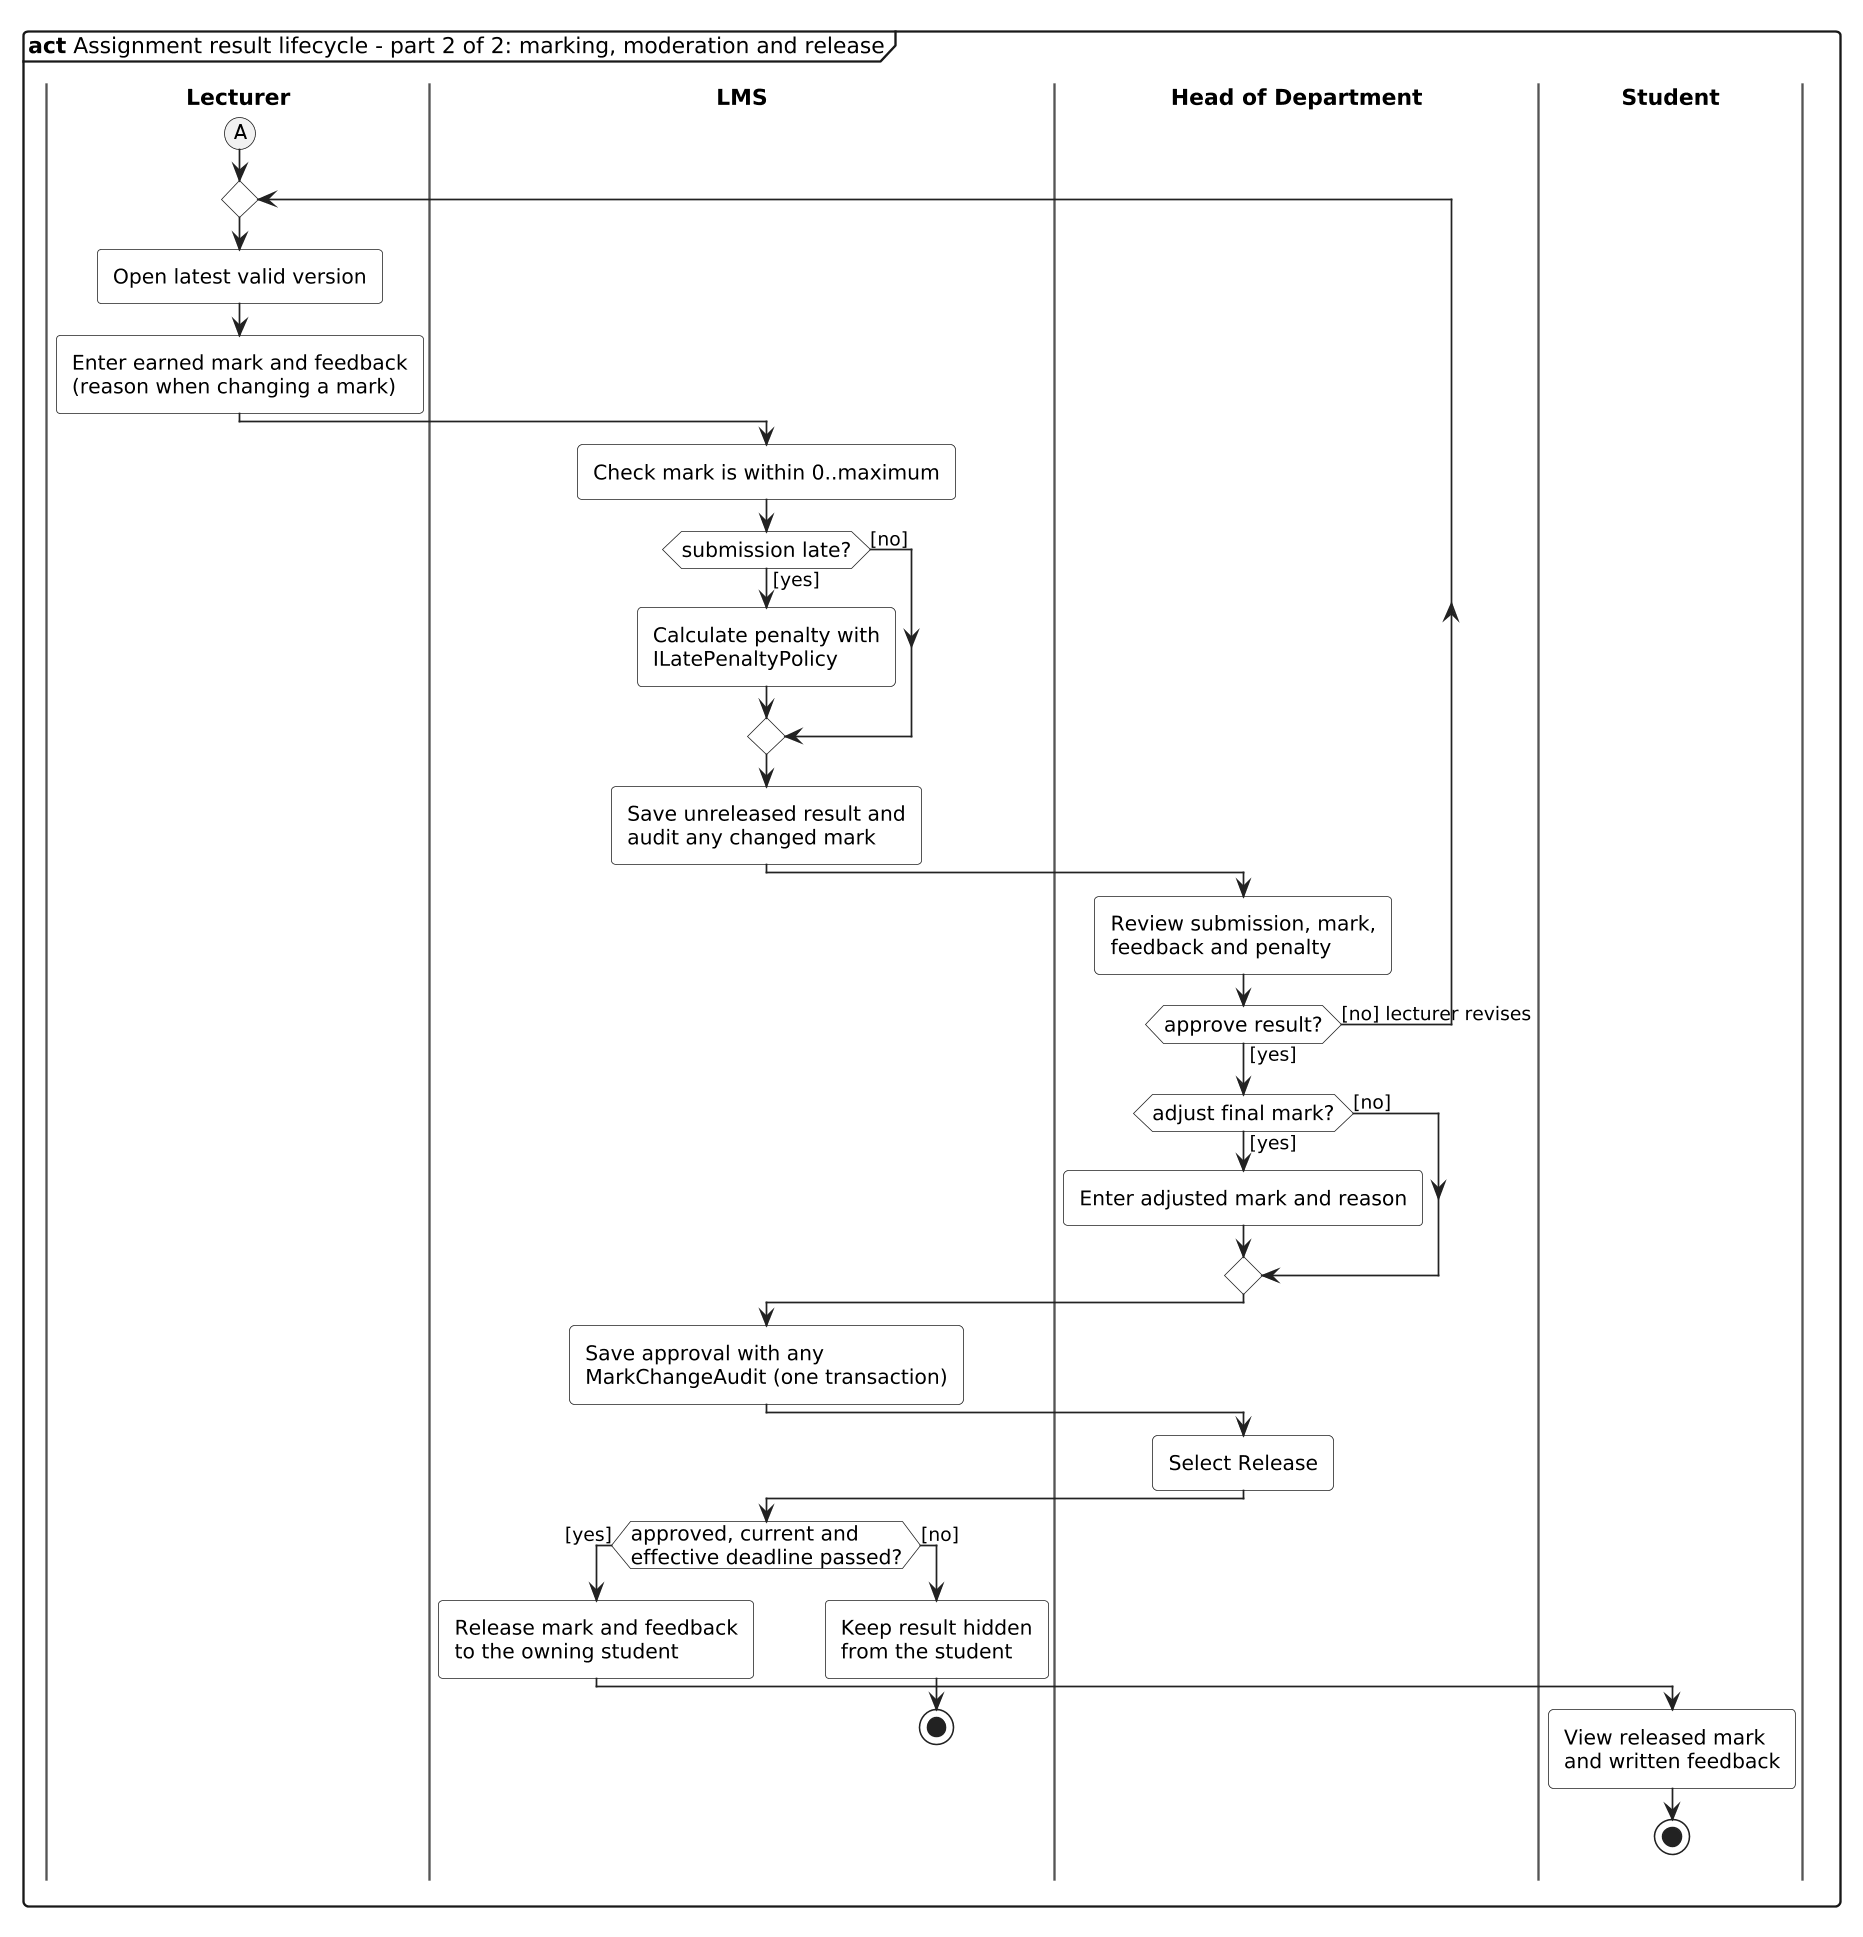

The diagram above was rendered by PlantUML. Its source (embedded in the PNG):
@startuml Fig_3_3b2_Activity_Mark_Moderate_Release
!include act_style.iuml
mainframe **act** Assignment result lifecycle - part 2 of 2: marking, moderation and release

|Lecturer|
(A)
repeat
  :Open latest valid version;
  :Enter earned mark and feedback
  (reason when changing a mark);
  |LMS|
  :Check mark is within 0..maximum;
  if (submission late?) then ([yes])
    :Calculate penalty with
    ILatePenaltyPolicy;
  else ([no])
  endif
  :Save unreleased result and
  audit any changed mark;
  |Head of Department|
  :Review submission, mark,
  feedback and penalty;
repeat while (approve result?) is ([no] lecturer revises) not ([yes])
if (adjust final mark?) then ([yes])
  :Enter adjusted mark and reason;
else ([no])
endif
|LMS|
:Save approval with any
MarkChangeAudit (one transaction);
|Head of Department|
:Select Release;
|LMS|
if (approved, current and
effective deadline passed?) then ([yes])
  :Release mark and feedback
  to the owning student;
  |Student|
  :View released mark
  and written feedback;
  stop
else ([no])
  |LMS|
  :Keep result hidden
  from the student;
  stop
endif
@enduml